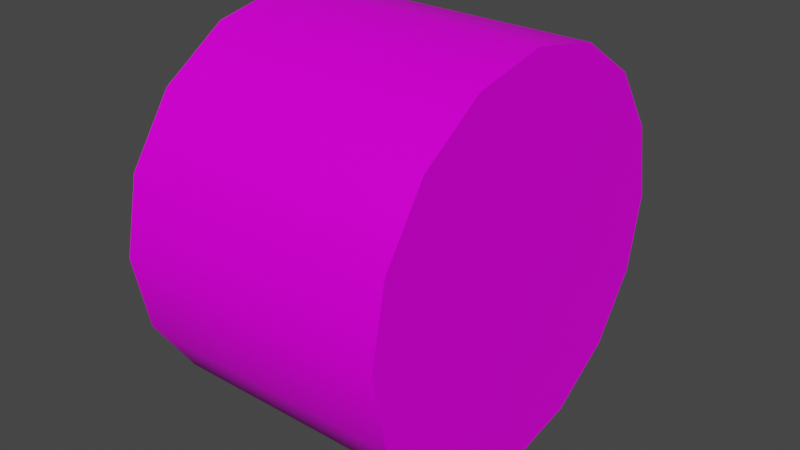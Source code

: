 # Source: wheel.blend  (saved by Blender 3.1.7; exported with 4.5.12 LTS)
import bpy
from mathutils import Matrix  # noqa: F401  (used for matrix-valued properties, if any)

bpy.ops.wm.read_factory_settings(use_empty=True)
scene = bpy.context.scene
scene.name = 'Scene'

# ---- collections
col_collection = bpy.data.collections.new('Collection'); scene.collection.children.link(col_collection)

# ---- images (referenced by path relative to the original .blend; pixels are not part of the script)
import os
ASSET_DIR = os.environ.get("B2B_ASSET_DIR", "")  # directory of the original .blend (textures are referenced by path, not embedded)
HERE = os.path.dirname(os.path.abspath(__file__))  # packed textures are extracted next to this script under _unpacked/

def load_image(name, relpath, width, height, colorspace="sRGB"):
    """Load a texture the original file referenced (path relative to the .blend, or extracted next to this script)."""
    p = next((c for c in (os.path.join(HERE, relpath), os.path.join(ASSET_DIR, relpath)) if relpath and os.path.exists(c)), "")
    if p:
        img = bpy.data.images.load(p, check_existing=True)
        img.name = name
    else:  # same state as the original file: an image datablock whose file is absent (Cycles renders it pink)
        img = bpy.data.images.new(name, width, height)
        img.source = "FILE"
        img.filepath = "//" + (relpath or name)
    img.colorspace_settings.name = colorspace
    return img
img_wheel_png = load_image('wheel.png', 'wheel.png', 1024, 1024, 'sRGB')

# ---- materials (node trees are filled in below, after node groups)
mat_wheel = bpy.data.materials.new('wheel')
mat_wheel.use_transparent_shadow = False

# ---- material node trees
mat_wheel.use_nodes = True; mat_wheel.node_tree.nodes.clear()
_N = mat_wheel.node_tree.nodes; _L = mat_wheel.node_tree.links
n0 = _N.new('ShaderNodeBsdfPrincipled'); n0.name = 'Principled BSDF'; n0.location = (10, 300)
n0.distribution = 'GGX'
n0.subsurface_method = 'RANDOM_WALK_SKIN'
n0.inputs[3].default_value = 1.45
n0.inputs[13].default_value = 0.09055
n0.inputs[27].default_value = (0.0, 0.0, 0.0, 1.0)
n0.inputs[28].default_value = 1.0
n1 = _N.new('ShaderNodeOutputMaterial'); n1.name = 'Material Output'; n1.location = (300, 300)
n2 = _N.new('ShaderNodeTexImage'); n2.name = 'Image Texture'; n2.location = (-280, 280)
n2.image = img_wheel_png
_L.new(n0.outputs[0], n1.inputs[0])
_L.new(n2.outputs[0], n0.inputs[0])
n1.is_active_output = True

# ---- world
world_world = bpy.data.worlds.new('World'); scene.world = world_world
world_world.use_nodes = True; world_world.node_tree.nodes.clear()
_N = world_world.node_tree.nodes; _L = world_world.node_tree.links
n0 = _N.new('ShaderNodeOutputWorld'); n0.name = 'World Output'; n0.location = (300, 300)
n1 = _N.new('ShaderNodeBackground'); n1.name = 'Background'; n1.location = (10, 300)
n1.inputs[0].default_value = (0.05088, 0.05088, 0.05088, 1.0)
_L.new(n1.outputs[0], n0.inputs[0])
n0.is_active_output = True
world_world.color = (0.05088, 0.05088, 0.05088)
world_world.use_sun_shadow = False
world_world.sun_shadow_jitter_overblur = 0.0

# ---- meshes
me_cylinder_001 = bpy.data.meshes.new('Cylinder.001')
me_cylinder_001.from_pydata([(0.4903, 0.7004, -1.174e-08), (0.4903, 0.6471, 0.268), (0.4903, 0.4952, 0.4952), (0.4903, 0.268, 0.6471), (0.4903, -3.061e-08, 0.7004), (0.4903, -0.268, 0.6471), (0.4903, -0.4952, 0.4952), (0.4903, -0.6471, 0.268), (0.4903, -0.7004, -7.297e-08), (0.4903, -0.6471, -0.268), (0.4903, -0.4952, -0.4952), (0.4903, -0.268, -0.6471), (0.4903, 8.352e-09, -0.7004), (0.4903, 0.268, -0.6471), (0.4903, 0.4952, -0.4952), (0.4903, 0.6471, -0.268), (-0.4903, 0.7004, -1.174e-08), (-0.4903, 0.6471, 0.268), (-0.4903, 0.4952, 0.4952), (-0.4903, 0.268, 0.6471), (-0.4903, -3.061e-08, 0.7004), (-0.4903, -0.268, 0.6471), (-0.4903, -0.4952, 0.4952), (-0.4903, -0.6471, 0.268), (-0.4903, -0.7004, -7.297e-08), (-0.4903, -0.6471, -0.268), (-0.4903, -0.4952, -0.4952), (-0.4903, -0.268, -0.6471), (-0.4903, 8.352e-09, -0.7004), (-0.4903, 0.268, -0.6471), (-0.4903, 0.4952, -0.4952), (-0.4903, 0.6471, -0.268)], [], [(17, 16, 31, 30, 29, 28, 27, 26, 25, 24, 23, 22, 21, 20, 19, 18), (1, 2, 3, 4, 5, 6, 7, 8, 9, 10, 11, 12, 13, 14, 15, 0), (12, 28, 29, 13), (5, 21, 22, 6), (13, 29, 30, 14), (6, 22, 23, 7), (14, 30, 31, 15), (7, 23, 24, 8), (0, 16, 17, 1), (15, 31, 16, 0), (8, 24, 25, 9), (1, 17, 18, 2), (9, 25, 26, 10), (2, 18, 19, 3), (10, 26, 27, 11), (3, 19, 20, 4), (11, 27, 28, 12), (4, 20, 21, 5)])
_k = set([(0, 1), (0, 15), (1, 2), (2, 3), (3, 4), (4, 5), (5, 6), (6, 7), (7, 8), (8, 9), (9, 10), (10, 11), (11, 12), (12, 13), (13, 14), (14, 15), (16, 17), (16, 31), (17, 18), (18, 19), (19, 20), (20, 21), (21, 22), (22, 23), (23, 24), (24, 25), (25, 26), (26, 27), (27, 28), (28, 29), (29, 30), (30, 31)])
me_cylinder_001.attributes.new('sharp_edge', 'BOOLEAN', 'EDGE').data.foreach_set('value', [ (min(e.vertices), max(e.vertices)) in _k for e in me_cylinder_001.edges])
_uv = me_cylinder_001.uv_layers.new(name='UVMap')
_uv.uv.foreach_set('vector', [0.5, 0.915, 0.6588, 0.8834, 0.7935, 0.7935, 0.8834, 0.6588, 0.915, 0.5, 0.8834, 0.3412, 0.7935, 0.2065, 0.6588, 0.1166, 0.5, 0.08497, 0.3412, 0.1166, 0.2065, 0.2065, 0.1166, 0.3412, 0.08497, 0.5, 0.1166, 0.6588, 0.2065, 0.7935, 0.3412, 0.8834, 0.5, 0.915, 0.6588, 0.8834, 0.7935, 0.7935, 0.8834, 0.6588, 0.915, 0.5, 0.8834, 0.3412, 0.7935, 0.2065, 0.6588, 0.1166, 0.5, 0.08497, 0.3412, 0.1166, 0.2065, 0.2065, 0.1166, 0.3412, 0.08497, 0.5, 0.1166, 0.6588, 0.2065, 0.7935, 0.3412, 0.8834, 0.06929, 0.06929, 0.1807, 0.06929, 0.1807, 0.1807, 0.06929, 0.1807, 0.06929, 0.06929, 0.1807, 0.06929, 0.1807, 0.1807, 0.06929, 0.1807, 0.06929, 0.06929, 0.1807, 0.06929, 0.1807, 0.1807, 0.06929, 0.1807, 0.06929, 0.06929, 0.1807, 0.06929, 0.1807, 0.1807, 0.06929, 0.1807, 0.06929, 0.06929, 0.1807, 0.06929, 0.1807, 0.1807, 0.06929, 0.1807, 0.06929, 0.06929, 0.1807, 0.06929, 0.1807, 0.1807, 0.06929, 0.1807, 0.06929, 0.06929, 0.1807, 0.06929, 0.1807, 0.1807, 0.06929, 0.1807, 0.06929, 0.06929, 0.1807, 0.06929, 0.1807, 0.1807, 0.06929, 0.1807, 0.06929, 0.06929, 0.1807, 0.06929, 0.1807, 0.1807, 0.06929, 0.1807, 0.06929, 0.06929, 0.1807, 0.06929, 0.1807, 0.1807, 0.06929, 0.1807, 0.06929, 0.06929, 0.1807, 0.06929, 0.1807, 0.1807, 0.06929, 0.1807, 0.06929, 0.06929, 0.1807, 0.06929, 0.1807, 0.1807, 0.06929, 0.1807, 0.06929, 0.06929, 0.1807, 0.06929, 0.1807, 0.1807, 0.06929, 0.1807, 0.06929, 0.06929, 0.1807, 0.06929, 0.1807, 0.1807, 0.06929, 0.1807, 0.06929, 0.06929, 0.1807, 0.06929, 0.1807, 0.1807, 0.06929, 0.1807, 0.06929, 0.06929, 0.1807, 0.06929, 0.1807, 0.1807, 0.06929, 0.1807])
me_cylinder_001.materials.append(mat_wheel)
me_cylinder_001.use_remesh_fix_poles = True
me_cylinder_001.use_remesh_preserve_attributes = False
me_cylinder_001.update()
me_cylinder_001.normals_split_custom_set([tuple(v) for v in zip(*[iter([-1.0, 2.481e-08, 5.348e-08, -1.0, 2.481e-08, 5.348e-08, -1.0, 2.481e-08, 5.348e-08, -1.0, 2.481e-08, 5.348e-08, -1.0, 2.481e-08, 5.348e-08, -1.0, 2.481e-08, 5.348e-08, -1.0, 2.481e-08, 5.348e-08, -1.0, 2.481e-08, 5.348e-08, -1.0, 2.481e-08, 5.348e-08, -1.0, 2.481e-08, 5.348e-08, -1.0, 2.481e-08, 5.348e-08, -1.0, 2.481e-08, 5.348e-08, -1.0, 2.481e-08, 5.348e-08, -1.0, 2.481e-08, 5.348e-08, -1.0, 2.481e-08, 5.348e-08, -1.0, 2.481e-08, 5.348e-08, 1.0, 2.977e-08, -5.348e-08, 1.0, 2.977e-08, -5.348e-08, 1.0, 2.977e-08, -5.348e-08, 1.0, 2.977e-08, -5.348e-08, 1.0, 2.977e-08, -5.348e-08, 1.0, 2.977e-08, -5.348e-08, 1.0, 2.977e-08, -5.348e-08, 1.0, 2.977e-08, -5.348e-08, 1.0, 2.977e-08, -5.348e-08, 1.0, 2.977e-08, -5.348e-08, 1.0, 2.977e-08, -5.348e-08, 1.0, 2.977e-08, -5.348e-08, 1.0, 2.977e-08, -5.348e-08, 1.0, 2.977e-08, -5.348e-08, 1.0, 2.977e-08, -5.348e-08, 1.0, 2.977e-08, -5.348e-08, -9.364e-06, -5.782e-06, -1.0, 6.546e-05, -5.767e-06, -1.0, 9.364e-06, 0.3827, -0.9239, -9.32e-06, 0.3827, -0.9239, -9.364e-06, -0.3827, 0.9239, 9.32e-06, -0.3827, 0.9239, 9.364e-06, -0.7071, 0.7071, -9.32e-06, -0.7071, 0.7071, -9.364e-06, 0.3827, -0.9239, 9.32e-06, 0.3827, -0.9239, 9.364e-06, 0.7071, -0.7071, -9.32e-06, 0.7071, -0.7071, -9.364e-06, -0.7071, 0.7071, 9.32e-06, -0.7071, 0.7071, 9.364e-06, -0.9239, 0.3827, -9.32e-06, -0.9239, 0.3827, -9.364e-06, 0.7071, -0.7071, 9.32e-06, 0.7071, -0.7071, 9.364e-06, 0.9239, -0.3827, -9.32e-06, 0.9239, -0.3827, -9.364e-06, -0.9239, 0.3827, 9.32e-06, -0.9239, 0.3827, 9.364e-06, -1.0, -5.975e-06, -9.32e-06, -1.0, -5.975e-06, -9.364e-06, 1.0, -5.916e-06, 9.32e-06, 1.0, -5.916e-06, 9.364e-06, 0.9239, 0.3827, -9.32e-06, 0.9239, 0.3827, -9.364e-06, 0.9239, -0.3827, 9.37e-06, 0.9239, -0.3827, 9.364e-06, 1.0, 6.139e-06, -9.37e-06, 1.0, 6.154e-06, -9.341e-06, -1.0, 5.856e-06, 9.363e-06, -1.0, 5.841e-06, 9.341e-06, -0.9239, -0.3827, 7.478e-05, -0.9239, -0.3827, -9.364e-06, 0.9239, 0.3827, 9.32e-06, 0.9239, 0.3827, 9.364e-06, 0.7071, 0.7071, -9.32e-06, 0.7071, 0.7071, -9.364e-06, -0.9239, -0.3827, 9.32e-06, -0.9239, -0.3827, 9.364e-06, -0.7071, -0.7071, -9.32e-06, -0.7071, -0.7071, -9.364e-06, 0.7071, 0.7071, 9.32e-06, 0.7071, 0.7071, 9.364e-06, 0.3827, 0.9239, -9.32e-06, 0.3827, 0.9239, -9.364e-06, -0.7071, -0.7071, 9.32e-06, -0.7071, -0.7071, 9.364e-06, -0.3827, -0.9239, -9.32e-06, -0.3827, -0.9239, -9.364e-06, 0.3827, 0.9239, 9.32e-06, 0.3827, 0.9239, 9.364e-06, -5.931e-06, 1.0, -9.32e-06, -5.931e-06, 1.0, -9.364e-06, -0.3827, -0.9239, 9.32e-06, -0.3827, -0.9239, 9.364e-06, 5.96e-06, -1.0, -9.32e-06, 5.96e-06, -1.0, -9.364e-06, 6.08e-06, 1.0, 9.32e-06, 6.08e-06, 1.0, 9.364e-06, -0.3827, 0.9239, -9.32e-06, -0.3827, 0.9239])] * 3)])

# ---- objects
ob_wheel = bpy.data.objects.new('Wheel', me_cylinder_001)

# ---- transforms, parenting, visibility, modifiers, constraints
ob_wheel.location = (0.0, 0.0, 0.0)
ob_wheel.scale = (1.465, 1.465, 1.465)

# ---- collection membership
col_collection.objects.link(ob_wheel)

# ---- scene / render settings (as saved in the file)
scene.frame_start = 1; scene.frame_end = 250; scene.frame_set(1)
scene.render.engine = 'BLENDER_EEVEE_NEXT'
scene.cycles.sampling_pattern = 'TABULATED_SOBOL'
scene.cycles.use_light_tree = False
scene.view_settings.view_transform = 'Filmic'
bpy.context.view_layer.update()

# ---- added for rendering (the .blend has no active camera and no usable light): camera, sun
cam_auto = bpy.data.cameras.new('AutoCamera')
cam_auto.lens = 50.0
cam_auto.sensor_width = 36.0
cam_auto.clip_end = 1000.0
ob_auto_camera = bpy.data.objects.new('AutoCamera', cam_auto)
scene.collection.objects.link(ob_auto_camera)
ob_auto_camera.location = (2.99665, -3.59598, 2.39732)
ob_auto_camera.rotation_euler = (1.09748, -7.21219e-08, 0.694738)
scene.camera = ob_auto_camera
light_auto_sun = bpy.data.lights.new('AutoSun', 'SUN')
light_auto_sun.energy = 3.0
light_auto_sun.angle = 0.0523599
ob_auto_sun = bpy.data.objects.new('AutoSun', light_auto_sun)
scene.collection.objects.link(ob_auto_sun)
ob_auto_sun.rotation_euler = (0.872665, 0.174533, 0.523599)
bpy.context.view_layer.update()
